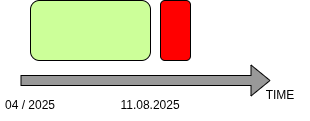

The diagram above was exported from draw.io. Its source (the exported page's mxGraphModel, read from the mxfile embedded in the PNG):
<mxGraphModel dx="1412" dy="908" grid="1" gridSize="10" guides="1" tooltips="1" connect="1" arrows="1" fold="1" page="1" pageScale="1" pageWidth="827" pageHeight="1169" math="0" shadow="0">
  <root>
    <mxCell id="0" />
    <mxCell id="1" parent="0" />
    <mxCell id="KpvkMRXbxGxJHi51cdp5-3" edge="1" parent="1" style="shape=flexArrow;endArrow=classic;html=1;rounded=0;fillColor=#999999;" value="">
      <mxGeometry height="50" relative="1" width="50" as="geometry">
        <mxPoint x="390" y="490" as="sourcePoint" />
        <mxPoint x="640" y="490" as="targetPoint" />
      </mxGeometry>
    </mxCell>
    <mxCell id="KpvkMRXbxGxJHi51cdp5-4" parent="1" style="rounded=1;whiteSpace=wrap;html=1;fillColor=#CCFF99;" value="" vertex="1">
      <mxGeometry height="60" width="120" x="400" y="410" as="geometry" />
    </mxCell>
    <mxCell id="KpvkMRXbxGxJHi51cdp5-5" parent="1" style="rounded=1;whiteSpace=wrap;html=1;fillColor=#FF0000;" value="" vertex="1">
      <mxGeometry height="60" width="30" x="530" y="410" as="geometry" />
    </mxCell>
    <mxCell id="KpvkMRXbxGxJHi51cdp5-6" parent="1" style="text;html=1;whiteSpace=wrap;strokeColor=none;fillColor=none;align=center;verticalAlign=middle;rounded=0;" value="TIME" vertex="1">
      <mxGeometry height="30" width="60" x="620" y="490" as="geometry" />
    </mxCell>
    <mxCell id="KpvkMRXbxGxJHi51cdp5-7" parent="1" style="text;html=1;whiteSpace=wrap;strokeColor=none;fillColor=none;align=center;verticalAlign=middle;rounded=0;" value="04 / 2025" vertex="1">
      <mxGeometry height="30" width="60" x="370" y="500" as="geometry" />
    </mxCell>
    <mxCell id="KpvkMRXbxGxJHi51cdp5-8" parent="1" style="text;html=1;whiteSpace=wrap;strokeColor=none;fillColor=none;align=center;verticalAlign=middle;rounded=0;" value="11.08.2025" vertex="1">
      <mxGeometry height="30" width="60" x="490" y="500" as="geometry" />
    </mxCell>
  </root>
</mxGraphModel>